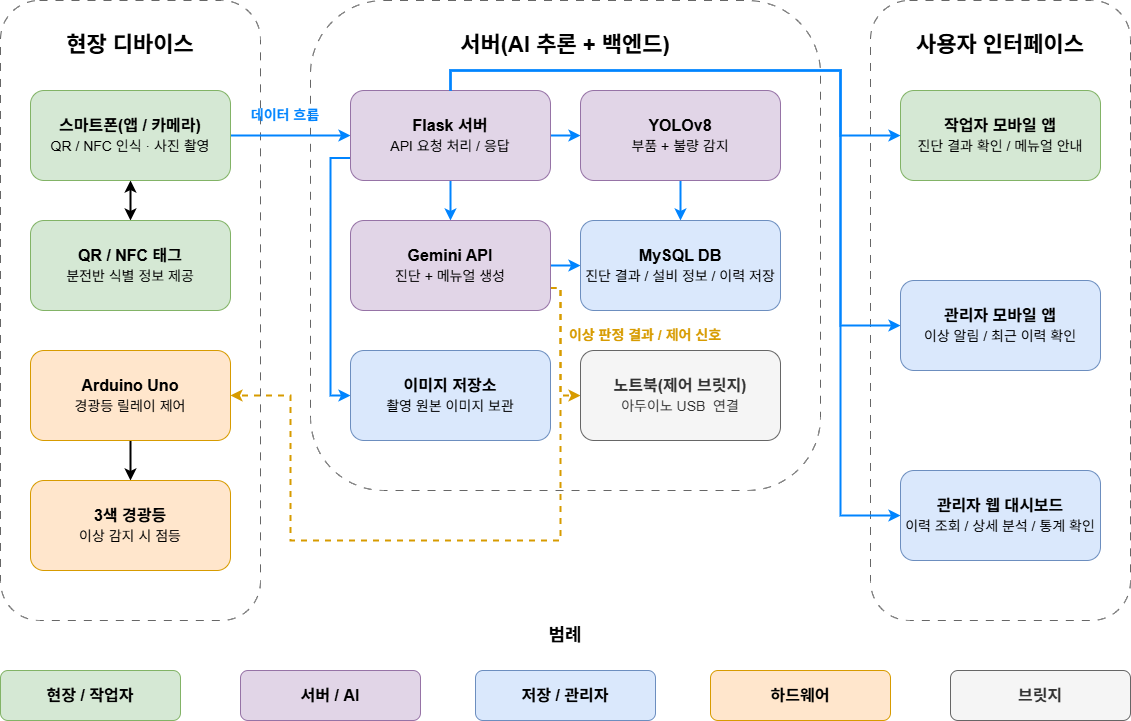

The diagram above was exported from draw.io. Its source (the exported page's mxGraphModel, read from the mxfile embedded in the PNG):
<mxGraphModel dx="1577" dy="995" grid="1" gridSize="10" guides="1" tooltips="1" connect="1" arrows="1" fold="1" page="1" pageScale="1" pageWidth="7680" pageHeight="4800" math="0" shadow="0">
  <root>
    <mxCell id="0" />
    <mxCell id="1" parent="0" />
    <mxCell id="tjCz5jWnD3ogqft06i3T-9" parent="1" style="rounded=1;whiteSpace=wrap;html=1;dashed=1;dashPattern=8 8;strokeColor=#666666;fillColor=default;" value="" vertex="1">
      <mxGeometry height="490" width="510" x="360" y="20" as="geometry" />
    </mxCell>
    <mxCell id="tjCz5jWnD3ogqft06i3T-1" parent="1" style="rounded=1;whiteSpace=wrap;html=1;dashed=1;dashPattern=8 8;strokeColor=#666666;fillColor=default;" value="" vertex="1">
      <mxGeometry height="620" width="260" x="50" y="20" as="geometry" />
    </mxCell>
    <mxCell id="UJ1jRsQ2qMM2oX74_KHs-18" edge="1" parent="1" source="tjCz5jWnD3ogqft06i3T-2" style="edgeStyle=orthogonalEdgeStyle;rounded=0;orthogonalLoop=1;jettySize=auto;html=1;exitX=0.5;exitY=1;exitDx=0;exitDy=0;entryX=0.5;entryY=0;entryDx=0;entryDy=0;strokeWidth=2;startArrow=classic;startFill=1;" target="tjCz5jWnD3ogqft06i3T-3">
      <mxGeometry relative="1" as="geometry" />
    </mxCell>
    <mxCell id="UJ1jRsQ2qMM2oX74_KHs-31" edge="1" parent="1" source="tjCz5jWnD3ogqft06i3T-2" style="edgeStyle=orthogonalEdgeStyle;rounded=0;orthogonalLoop=1;jettySize=auto;html=1;exitX=1;exitY=0.5;exitDx=0;exitDy=0;entryX=0;entryY=0.5;entryDx=0;entryDy=0;strokeWidth=2;strokeColor=light-dark(#0084ff, #ededed);" target="tjCz5jWnD3ogqft06i3T-10">
      <mxGeometry relative="1" as="geometry" />
    </mxCell>
    <mxCell id="tjCz5jWnD3ogqft06i3T-2" parent="1" style="rounded=1;whiteSpace=wrap;html=1;fontSize=16;fillColor=#d5e8d4;strokeColor=#82b366;" value="&lt;b&gt;스마트폰(앱 / 카메라)&lt;/b&gt;&lt;div&gt;&lt;span style=&quot;font-size: 14px;&quot;&gt;QR / NFC 인식 · 사진 촬영&lt;/span&gt;&lt;/div&gt;" vertex="1">
      <mxGeometry height="90" width="200" x="80" y="110" as="geometry" />
    </mxCell>
    <mxCell id="tjCz5jWnD3ogqft06i3T-3" parent="1" style="rounded=1;whiteSpace=wrap;html=1;fontSize=16;fillColor=#d5e8d4;strokeColor=#82b366;" value="&lt;b&gt;QR / NFC 태그&lt;/b&gt;&lt;div&gt;&lt;/div&gt;&lt;div&gt;&lt;font style=&quot;font-size: 14px;&quot;&gt;분전반 식별 정보 제공&lt;/font&gt;&lt;/div&gt;" vertex="1">
      <mxGeometry height="90" width="200" x="80" y="240" as="geometry" />
    </mxCell>
    <mxCell id="UJ1jRsQ2qMM2oX74_KHs-20" edge="1" parent="1" source="tjCz5jWnD3ogqft06i3T-4" style="edgeStyle=orthogonalEdgeStyle;rounded=0;orthogonalLoop=1;jettySize=auto;html=1;exitX=0.5;exitY=1;exitDx=0;exitDy=0;entryX=0.5;entryY=0;entryDx=0;entryDy=0;strokeWidth=2;" target="tjCz5jWnD3ogqft06i3T-5">
      <mxGeometry relative="1" as="geometry" />
    </mxCell>
    <mxCell id="tjCz5jWnD3ogqft06i3T-4" parent="1" style="rounded=1;whiteSpace=wrap;html=1;fontSize=16;fillColor=#ffe6cc;strokeColor=#d79b00;" value="&lt;b&gt;Arduino Uno&lt;/b&gt;&lt;div&gt;&lt;font style=&quot;font-size: 14px;&quot;&gt;경광등 릴레이 제어&lt;/font&gt;&lt;/div&gt;" vertex="1">
      <mxGeometry height="90" width="200" x="80" y="370" as="geometry" />
    </mxCell>
    <mxCell id="tjCz5jWnD3ogqft06i3T-5" parent="1" style="rounded=1;whiteSpace=wrap;html=1;fontSize=16;fillColor=#ffe6cc;strokeColor=#d79b00;" value="&lt;b&gt;3색 경광등&lt;/b&gt;&lt;div&gt;&lt;font style=&quot;font-size: 14px;&quot;&gt;이상 감지 시 점등&lt;/font&gt;&lt;/div&gt;" vertex="1">
      <mxGeometry height="90" width="200" x="80" y="500" as="geometry" />
    </mxCell>
    <mxCell id="tjCz5jWnD3ogqft06i3T-6" parent="1" style="text;html=1;whiteSpace=wrap;strokeColor=none;fillColor=none;align=center;verticalAlign=middle;rounded=0;fontFamily=Helvetica;fontSize=22;fontColor=default;fontStyle=1" value="현장 디바이스" vertex="1">
      <mxGeometry height="30" width="190" x="85" y="50" as="geometry" />
    </mxCell>
    <mxCell id="UJ1jRsQ2qMM2oX74_KHs-32" edge="1" parent="1" source="tjCz5jWnD3ogqft06i3T-10" style="edgeStyle=orthogonalEdgeStyle;rounded=0;orthogonalLoop=1;jettySize=auto;html=1;exitX=0.5;exitY=1;exitDx=0;exitDy=0;entryX=0.5;entryY=0;entryDx=0;entryDy=0;strokeColor=light-dark(#0084ff, #ededed);strokeWidth=2;" target="tjCz5jWnD3ogqft06i3T-14">
      <mxGeometry relative="1" as="geometry" />
    </mxCell>
    <mxCell id="UJ1jRsQ2qMM2oX74_KHs-36" edge="1" parent="1" source="tjCz5jWnD3ogqft06i3T-10" style="edgeStyle=orthogonalEdgeStyle;rounded=0;orthogonalLoop=1;jettySize=auto;html=1;exitX=1;exitY=0.5;exitDx=0;exitDy=0;entryX=0;entryY=0.5;entryDx=0;entryDy=0;strokeWidth=2;strokeColor=light-dark(#0084ff, #ededed);" target="tjCz5jWnD3ogqft06i3T-11">
      <mxGeometry relative="1" as="geometry" />
    </mxCell>
    <mxCell id="UJ1jRsQ2qMM2oX74_KHs-37" edge="1" parent="1" source="tjCz5jWnD3ogqft06i3T-10" style="edgeStyle=orthogonalEdgeStyle;rounded=0;orthogonalLoop=1;jettySize=auto;html=1;exitX=0;exitY=0.75;exitDx=0;exitDy=0;entryX=0;entryY=0.5;entryDx=0;entryDy=0;strokeWidth=2;strokeColor=light-dark(#0084ff, #ededed);" target="tjCz5jWnD3ogqft06i3T-20">
      <mxGeometry relative="1" as="geometry" />
    </mxCell>
    <mxCell id="tjCz5jWnD3ogqft06i3T-10" parent="1" style="rounded=1;whiteSpace=wrap;html=1;fontSize=16;fillColor=#e1d5e7;strokeColor=#9673a6;" value="&lt;b&gt;Flask 서버&lt;/b&gt;&lt;br&gt;&lt;div&gt;&lt;span style=&quot;font-size: 14px;&quot;&gt;API 요청 처리 / 응답&lt;/span&gt;&lt;/div&gt;" vertex="1">
      <mxGeometry height="90" width="200" x="400" y="110" as="geometry" />
    </mxCell>
    <mxCell id="UJ1jRsQ2qMM2oX74_KHs-35" edge="1" parent="1" source="tjCz5jWnD3ogqft06i3T-11" style="edgeStyle=orthogonalEdgeStyle;rounded=0;orthogonalLoop=1;jettySize=auto;html=1;exitX=0.5;exitY=1;exitDx=0;exitDy=0;entryX=0.5;entryY=0;entryDx=0;entryDy=0;strokeWidth=2;strokeColor=light-dark(#0084ff, #ededed);" target="tjCz5jWnD3ogqft06i3T-15">
      <mxGeometry relative="1" as="geometry" />
    </mxCell>
    <mxCell id="tjCz5jWnD3ogqft06i3T-11" parent="1" style="rounded=1;whiteSpace=wrap;html=1;fontSize=16;fillColor=#e1d5e7;strokeColor=#9673a6;" value="&lt;b&gt;YOLOv8&lt;/b&gt;&lt;br&gt;&lt;div&gt;&lt;/div&gt;&lt;div&gt;&lt;span style=&quot;font-size: 14px;&quot;&gt;부품 + 불량 감지&lt;/span&gt;&lt;/div&gt;" vertex="1">
      <mxGeometry height="90" width="200" x="630" y="110" as="geometry" />
    </mxCell>
    <mxCell id="UJ1jRsQ2qMM2oX74_KHs-34" edge="1" parent="1" source="tjCz5jWnD3ogqft06i3T-14" style="edgeStyle=orthogonalEdgeStyle;rounded=0;orthogonalLoop=1;jettySize=auto;html=1;exitX=1;exitY=0.5;exitDx=0;exitDy=0;entryX=0;entryY=0.5;entryDx=0;entryDy=0;strokeColor=light-dark(#0084ff, #ededed);strokeWidth=2;" target="tjCz5jWnD3ogqft06i3T-15">
      <mxGeometry relative="1" as="geometry" />
    </mxCell>
    <mxCell id="UJ1jRsQ2qMM2oX74_KHs-42" edge="1" parent="1" source="tjCz5jWnD3ogqft06i3T-14" style="edgeStyle=orthogonalEdgeStyle;rounded=0;orthogonalLoop=1;jettySize=auto;html=1;exitX=1;exitY=0.75;exitDx=0;exitDy=0;entryX=0;entryY=0.5;entryDx=0;entryDy=0;fillColor=#ffe6cc;strokeColor=#d79b00;strokeWidth=2;dashed=1;" target="tjCz5jWnD3ogqft06i3T-21">
      <mxGeometry relative="1" as="geometry">
        <Array as="points">
          <mxPoint x="610" y="307" />
          <mxPoint x="610" y="415" />
        </Array>
      </mxGeometry>
    </mxCell>
    <mxCell id="UJ1jRsQ2qMM2oX74_KHs-43" edge="1" parent="1" source="tjCz5jWnD3ogqft06i3T-14" style="edgeStyle=orthogonalEdgeStyle;rounded=0;orthogonalLoop=1;jettySize=auto;html=1;exitX=1;exitY=0.75;exitDx=0;exitDy=0;entryX=1;entryY=0.5;entryDx=0;entryDy=0;strokeWidth=2;fillColor=#ffe6cc;strokeColor=#d79b00;dashed=1;textShadow=1;" target="tjCz5jWnD3ogqft06i3T-4">
      <mxGeometry relative="1" as="geometry">
        <Array as="points">
          <mxPoint x="610" y="307" />
          <mxPoint x="610" y="560" />
          <mxPoint x="340" y="560" />
          <mxPoint x="340" y="415" />
        </Array>
        <mxPoint x="549.9999999999998" y="600" as="targetPoint" />
      </mxGeometry>
    </mxCell>
    <mxCell id="tjCz5jWnD3ogqft06i3T-14" parent="1" style="rounded=1;whiteSpace=wrap;html=1;fontSize=16;fillColor=#e1d5e7;strokeColor=#9673a6;" value="&lt;b&gt;Gemini API&lt;/b&gt;&lt;div&gt;&lt;font style=&quot;font-size: 14px;&quot;&gt;진단 + 메뉴얼 생성&lt;/font&gt;&lt;/div&gt;" vertex="1">
      <mxGeometry height="90" width="200" x="400" y="240" as="geometry" />
    </mxCell>
    <mxCell id="tjCz5jWnD3ogqft06i3T-15" parent="1" style="rounded=1;whiteSpace=wrap;html=1;fontSize=16;fillColor=#dae8fc;strokeColor=#6c8ebf;" value="&lt;b&gt;MySQL DB&lt;/b&gt;&lt;br&gt;&lt;div&gt;&lt;span style=&quot;font-size: 14px;&quot;&gt;진단 결과 / 설비 정보 / 이력 저장&lt;/span&gt;&lt;/div&gt;" vertex="1">
      <mxGeometry height="90" width="200" x="630" y="240" as="geometry" />
    </mxCell>
    <mxCell id="tjCz5jWnD3ogqft06i3T-16" parent="1" style="text;html=1;whiteSpace=wrap;strokeColor=none;fillColor=none;align=center;verticalAlign=middle;rounded=0;fontFamily=Helvetica;fontSize=22;fontColor=default;fontStyle=1" value="서버(AI 추론 + 백엔드)" vertex="1">
      <mxGeometry height="30" width="230" x="500" y="50" as="geometry" />
    </mxCell>
    <mxCell id="tjCz5jWnD3ogqft06i3T-20" parent="1" style="rounded=1;whiteSpace=wrap;html=1;fontSize=16;fillColor=#dae8fc;strokeColor=#6c8ebf;" value="&lt;b&gt;이미지 저장소&lt;/b&gt;&lt;div&gt;&lt;font style=&quot;font-size: 14px;&quot;&gt;촬영 원본 이미지 보관&lt;/font&gt;&lt;/div&gt;" vertex="1">
      <mxGeometry height="90" width="200" x="400" y="370" as="geometry" />
    </mxCell>
    <mxCell id="tjCz5jWnD3ogqft06i3T-21" parent="1" style="rounded=1;whiteSpace=wrap;html=1;fontSize=16;fillColor=#f5f5f5;strokeColor=#666666;fontColor=#333333;" value="&lt;b&gt;노트북(제어 브릿지)&lt;/b&gt;&lt;br&gt;&lt;div&gt;&lt;span style=&quot;font-size: 14px;&quot;&gt;아두이노 USB&amp;nbsp; 연결&lt;/span&gt;&lt;/div&gt;" vertex="1">
      <mxGeometry height="90" width="200" x="630" y="370" as="geometry" />
    </mxCell>
    <mxCell id="tjCz5jWnD3ogqft06i3T-42" parent="1" style="text;html=1;whiteSpace=wrap;strokeColor=none;fillColor=none;align=center;verticalAlign=middle;rounded=0;fontFamily=Helvetica;fontSize=18;fontColor=default;fontStyle=1" value="범례" vertex="1">
      <mxGeometry height="30" width="190" x="520" y="640" as="geometry" />
    </mxCell>
    <mxCell id="tjCz5jWnD3ogqft06i3T-43" parent="1" style="rounded=1;whiteSpace=wrap;html=1;fontSize=16;fillColor=#d5e8d4;strokeColor=#82b366;fontStyle=1" value="&lt;span&gt;현장 / 작업자&lt;/span&gt;" vertex="1">
      <mxGeometry height="50" width="180" x="50" y="690" as="geometry" />
    </mxCell>
    <mxCell id="tjCz5jWnD3ogqft06i3T-44" parent="1" style="rounded=1;whiteSpace=wrap;html=1;fontSize=16;fillColor=#e1d5e7;strokeColor=#9673a6;fontStyle=1" value="&lt;span&gt;서버 / AI&lt;/span&gt;" vertex="1">
      <mxGeometry height="50" width="180" x="290" y="690" as="geometry" />
    </mxCell>
    <mxCell id="tjCz5jWnD3ogqft06i3T-45" parent="1" style="rounded=1;whiteSpace=wrap;html=1;fontSize=16;fillColor=#dae8fc;strokeColor=#6c8ebf;fontStyle=1" value="&lt;span&gt;저장 / 관리자&lt;/span&gt;" vertex="1">
      <mxGeometry height="50" width="180" x="525" y="690" as="geometry" />
    </mxCell>
    <mxCell id="tjCz5jWnD3ogqft06i3T-46" parent="1" style="rounded=1;whiteSpace=wrap;html=1;fontSize=16;fillColor=#ffe6cc;strokeColor=#d79b00;fontStyle=1" value="&lt;span&gt;하드웨어&lt;/span&gt;" vertex="1">
      <mxGeometry height="50" width="180" x="760" y="690" as="geometry" />
    </mxCell>
    <mxCell id="tjCz5jWnD3ogqft06i3T-47" parent="1" style="rounded=1;whiteSpace=wrap;html=1;fontSize=16;fillColor=#f5f5f5;strokeColor=#666666;fontColor=#333333;fontStyle=1" value="&lt;span&gt;브릿지&lt;/span&gt;" vertex="1">
      <mxGeometry height="50" width="180" x="1000" y="690" as="geometry" />
    </mxCell>
    <mxCell id="UJ1jRsQ2qMM2oX74_KHs-22" parent="1" style="rounded=1;whiteSpace=wrap;html=1;dashed=1;dashPattern=8 8;strokeColor=#666666;fillColor=default;" value="" vertex="1">
      <mxGeometry height="620" width="260" x="920" y="20" as="geometry" />
    </mxCell>
    <mxCell id="UJ1jRsQ2qMM2oX74_KHs-24" parent="1" style="rounded=1;whiteSpace=wrap;html=1;fontSize=16;fillColor=#d5e8d4;strokeColor=#82b366;" value="&lt;b&gt;작업자 모바일 앱&lt;/b&gt;&lt;div&gt;&lt;span style=&quot;font-size: 14px;&quot;&gt;진단 결과 확인 / 메뉴얼 안내&lt;/span&gt;&lt;/div&gt;" vertex="1">
      <mxGeometry height="90" width="200" x="950" y="110" as="geometry" />
    </mxCell>
    <mxCell id="UJ1jRsQ2qMM2oX74_KHs-39" edge="1" parent="1" source="UJ1jRsQ2qMM2oX74_KHs-26" style="edgeStyle=orthogonalEdgeStyle;rounded=0;orthogonalLoop=1;jettySize=auto;html=1;exitX=0;exitY=0.5;exitDx=0;exitDy=0;entryX=0.5;entryY=0;entryDx=0;entryDy=0;strokeWidth=2;strokeColor=light-dark(#0084ff, #ededed);startArrow=classic;startFill=1;endArrow=none;endFill=0;" target="tjCz5jWnD3ogqft06i3T-10">
      <mxGeometry relative="1" as="geometry">
        <Array as="points">
          <mxPoint x="890" y="345" />
          <mxPoint x="890" y="90" />
          <mxPoint x="500" y="90" />
        </Array>
      </mxGeometry>
    </mxCell>
    <mxCell id="UJ1jRsQ2qMM2oX74_KHs-26" parent="1" style="rounded=1;whiteSpace=wrap;html=1;fontSize=16;fillColor=#dae8fc;strokeColor=#6c8ebf;" value="&lt;b&gt;관리자 모바일 앱&lt;/b&gt;&lt;div&gt;&lt;/div&gt;&lt;div&gt;&lt;font style=&quot;font-size: 14px;&quot;&gt;이상 알림 / 최근 이력 확인&lt;/font&gt;&lt;/div&gt;" vertex="1">
      <mxGeometry height="90" width="200" x="950" y="300" as="geometry" />
    </mxCell>
    <mxCell id="UJ1jRsQ2qMM2oX74_KHs-40" edge="1" parent="1" source="UJ1jRsQ2qMM2oX74_KHs-28" style="edgeStyle=orthogonalEdgeStyle;rounded=0;orthogonalLoop=1;jettySize=auto;html=1;exitX=0;exitY=0.5;exitDx=0;exitDy=0;entryX=0.5;entryY=0;entryDx=0;entryDy=0;strokeWidth=2;strokeColor=light-dark(#0084ff, #ededed);startArrow=classic;startFill=1;endArrow=none;endFill=0;" target="tjCz5jWnD3ogqft06i3T-10">
      <mxGeometry relative="1" as="geometry">
        <Array as="points">
          <mxPoint x="890" y="535" />
          <mxPoint x="890" y="90" />
          <mxPoint x="500" y="90" />
        </Array>
      </mxGeometry>
    </mxCell>
    <mxCell id="UJ1jRsQ2qMM2oX74_KHs-28" parent="1" style="rounded=1;whiteSpace=wrap;html=1;fontSize=16;fillColor=#dae8fc;strokeColor=#6c8ebf;" value="&lt;b&gt;관리자 웹 대시보드&lt;/b&gt;&lt;div&gt;&lt;font style=&quot;font-size: 14px;&quot;&gt;이력 조회 / 상세 분석 / 통계 확인&lt;/font&gt;&lt;/div&gt;" vertex="1">
      <mxGeometry height="90" width="200" x="950" y="490" as="geometry" />
    </mxCell>
    <mxCell id="UJ1jRsQ2qMM2oX74_KHs-30" parent="1" style="text;html=1;whiteSpace=wrap;strokeColor=none;fillColor=none;align=center;verticalAlign=middle;rounded=0;fontFamily=Helvetica;fontSize=22;fontColor=default;fontStyle=1" value="사용자 인터페이스" vertex="1">
      <mxGeometry height="30" width="190" x="955" y="50" as="geometry" />
    </mxCell>
    <mxCell id="UJ1jRsQ2qMM2oX74_KHs-38" edge="1" parent="1" source="tjCz5jWnD3ogqft06i3T-10" style="edgeStyle=orthogonalEdgeStyle;rounded=0;orthogonalLoop=1;jettySize=auto;html=1;exitX=0.5;exitY=0;exitDx=0;exitDy=0;entryX=0;entryY=0.5;entryDx=0;entryDy=0;strokeWidth=2;strokeColor=light-dark(#0084ff, #ededed);startArrow=none;startFill=0;" target="UJ1jRsQ2qMM2oX74_KHs-24">
      <mxGeometry relative="1" as="geometry">
        <Array as="points">
          <mxPoint x="500" y="90" />
          <mxPoint x="890" y="90" />
          <mxPoint x="890" y="155" />
        </Array>
      </mxGeometry>
    </mxCell>
    <mxCell id="UJ1jRsQ2qMM2oX74_KHs-44" parent="1" style="text;html=1;whiteSpace=wrap;strokeColor=none;fillColor=none;align=center;verticalAlign=middle;rounded=0;fontSize=14;fontStyle=1;fontColor=light-dark(#0084ff, #ededed);" value="데이터 흐름" vertex="1">
      <mxGeometry height="30" width="90" x="290" y="120" as="geometry" />
    </mxCell>
    <mxCell id="UJ1jRsQ2qMM2oX74_KHs-45" parent="1" style="text;html=1;whiteSpace=wrap;strokeColor=none;fillColor=none;align=center;verticalAlign=middle;rounded=0;fontSize=14;fontStyle=1;fontColor=light-dark(#d79b00, #EDEDED);" value="이상 판정 결과 / 제어 신호" vertex="1">
      <mxGeometry height="30" width="170" x="610" y="340" as="geometry" />
    </mxCell>
  </root>
</mxGraphModel>